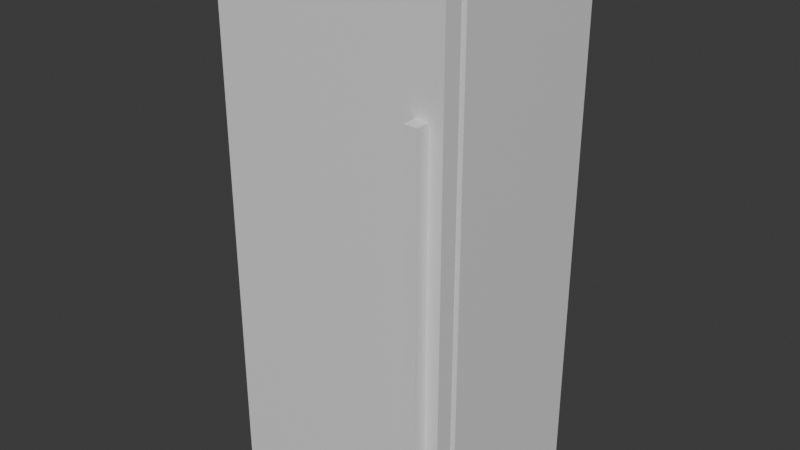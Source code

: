 # Source: fridgefreezer.blend  (saved by Blender 5.1.30; exported with 4.5.12 LTS)
import bpy
from mathutils import Matrix  # noqa: F401  (used for matrix-valued properties, if any)

bpy.ops.wm.read_factory_settings(use_empty=True)
scene = bpy.context.scene
scene.name = 'Scene'

# ---- collections
col_collection = bpy.data.collections.new('Collection'); scene.collection.children.link(col_collection)

# ---- materials (node trees are filled in below, after node groups)
mat_fridgefreezer = bpy.data.materials.new('FridgeFreezer')
mat_fridgefreezer.alpha_threshold = 0.0
mat_fridgefreezer.use_backface_culling_lightprobe_volume = False
mat_fridgefreezer.roughness = 0.5
mat_fridgefreezer.line_color = (0.0, 0.0, 0.0, 1.0)

# ---- material node trees
mat_fridgefreezer.use_nodes = True; mat_fridgefreezer.node_tree.nodes.clear()
_N = mat_fridgefreezer.node_tree.nodes; _L = mat_fridgefreezer.node_tree.links
n0 = _N.new('ShaderNodeOutputMaterial'); n0.name = 'Material Output'; n0.location = (200, 100)
n1 = _N.new('ShaderNodeBsdfPrincipled'); n1.name = 'Principled BSDF'; n1.location = (-200, 100)
_L.new(n1.outputs[0], n0.inputs[0])
n0.is_active_output = True

# ---- world
world_world = bpy.data.worlds.new('World'); scene.world = world_world
world_world.use_nodes = True; world_world.node_tree.nodes.clear()
_N = world_world.node_tree.nodes; _L = world_world.node_tree.links
n0 = _N.new('ShaderNodeOutputWorld'); n0.name = 'World Output'; n0.location = (200, 100)
n1 = _N.new('ShaderNodeBackground'); n1.name = 'Background'; n1.location = (-200, 100)
n1.inputs[0].default_value = (0.05088, 0.05088, 0.05088, 1.0)
_L.new(n1.outputs[0], n0.inputs[0])
n0.is_active_output = True
world_world.color = (0.05088, 0.05088, 0.05088)
world_world.sun_shadow_jitter_overblur = 0.0

# ---- meshes
me_cube_001 = bpy.data.meshes.new('Cube.001')
me_cube_001.from_pydata([(-0.3775, -0.2887, 1.77), (-0.3775, -0.3113, 1.77), (-0.4, 0.3, 0.0), (-0.4, 0.3, 1.8), (-0.3775, -0.3113, 0.02964), (-0.3775, -0.2887, 0.02964), (0.4, 0.3, 0.0), (0.4, 0.3, 1.8), (0.3086, -0.3727, 0.377), (0.3086, -0.3727, 1.423), (0.3547, -0.3727, 1.423), (0.3547, -0.3727, 0.377), (-0.4, -0.2887, 0.0), (-0.4, -0.3113, 0.0), (-0.4, -0.3113, 1.8), (-0.4, -0.2887, 1.8), (0.4, -0.3113, 0.0), (0.4, -0.2887, 0.0), (0.4, -0.2887, 1.8), (0.4, -0.3113, 1.8), (0.3775, -0.2887, 1.77), (0.3775, -0.3113, 1.77), (0.3775, -0.3113, 0.02964), (0.3775, -0.2887, 0.02964), (-0.4, -0.3727, 0.0), (-0.4, -0.3727, 1.8), (0.4, -0.3727, 1.8), (0.4, -0.3727, 0.0), (0.3086, -0.4187, 0.377), (0.3086, -0.4187, 1.423), (0.3547, -0.4187, 1.423), (0.3547, -0.4187, 0.377)], [], [(21, 22, 23, 20), (12, 17, 23, 5), (13, 14, 1, 4), (4, 1, 0, 5), (10, 9, 29, 30), (18, 15, 0, 20), (15, 12, 5, 0), (19, 16, 22, 21), (17, 18, 20, 23), (16, 13, 4, 22), (14, 19, 21, 1), (12, 15, 3, 2), (14, 13, 24, 25), (6, 7, 18, 17), (16, 19, 26, 27), (8, 9, 25, 24), (10, 11, 27, 26), (11, 8, 24, 27), (9, 10, 26, 25), (31, 30, 29, 28), (11, 10, 30, 31), (8, 11, 31, 28), (9, 8, 28, 29)])
_uv = me_cube_001.uv_layers.new(name='UVMap')
_uv.uv.foreach_set('vector', [0.6797, 0.9669, 0.6797, 0.0001556, 0.6922, 0.0001557, 0.6922, 0.9669, 0.7219, 0.0001557, 0.7219, 0.4445, 0.7054, 0.432, 0.7054, 0.01265, 0.01198, 0.0001012, 0.04802, 0.9996, 0.04859, 0.9999, 0.0001012, 0.01746, 0.7051, 0.0001557, 0.7051, 0.9669, 0.6925, 0.9669, 0.6925, 0.0001557, 0.08094, 1.0, 0.04044, 1.0, 0.04044, 0.9596, 0.08094, 0.9596, 0.7386, 0.0001557, 0.7386, 0.4445, 0.7222, 0.432, 0.7222, 0.01265, 0.6669, 0.9998, 0.6669, 0.0001557, 0.6794, 0.01662, 0.6794, 0.9834, 0.5035, 0.9885, 0.5152, 0.0009363, 0.5274, 0.01779, 0.5031, 0.9891, 0.01265, 0.0001557, 0.01265, 0.9998, 0.0001556, 0.9834, 0.0001558, 0.01662, 0.6149, 0.0001012, 0.6149, 0.4156, 0.5995, 0.4039, 0.5995, 0.01179, 0.04802, 0.9996, 0.5035, 0.9885, 0.5031, 0.9891, 0.04859, 0.9999, 0.6669, 0.0001557, 0.6669, 0.9998, 0.3399, 0.9998, 0.3399, 0.0001556, 7.158e-05, 0.9999, 7.158e-05, 7.16e-05, 0.03416, 7.16e-05, 0.03416, 0.9999, 0.3396, 0.0001557, 0.3396, 0.9998, 0.01265, 0.9998, 0.01265, 0.0001557, 0.5126, 7.158e-05, 0.5126, 0.9999, 0.4785, 0.9999, 0.4785, 7.158e-05, 0.4278, 0.2095, 0.4278, 0.7905, 0.03416, 0.9999, 0.03416, 7.16e-05, 0.4534, 0.7905, 0.4534, 0.2095, 0.4785, 7.158e-05, 0.4785, 0.9999, 0.4534, 0.2095, 0.4278, 0.2095, 0.03416, 7.16e-05, 0.4785, 7.158e-05, 0.4278, 0.7905, 0.4534, 0.7905, 0.4785, 0.9999, 0.03416, 0.9999, 0.08094, 0.04044, 0.08094, 0.9596, 0.04044, 0.9596, 0.04044, 0.04044, 0.1213, 0.04044, 0.1213, 0.9596, 0.08094, 0.9596, 0.08094, 0.04044, 0.04044, 3.477e-05, 0.08094, 3.48e-05, 0.08094, 0.04044, 0.04044, 0.04044, 3.483e-05, 0.9596, 3.491e-05, 0.04044, 0.04044, 0.04044, 0.04044, 0.9596])
me_cube_001.materials.append(mat_fridgefreezer)
me_cube_001.update()

# ---- objects
ob_fridgefreezer = bpy.data.objects.new('FridgeFreezer', me_cube_001)

# ---- transforms, parenting, visibility, modifiers, constraints
ob_fridgefreezer.location = (0.0, 0.0, 0.0)

# ---- collection membership
col_collection.objects.link(ob_fridgefreezer)

# ---- scene / render settings (as saved in the file)
scene.frame_start = 1; scene.frame_end = 250; scene.frame_set(0)
scene.render.engine = 'BLENDER_EEVEE_NEXT'
scene.render.bake_bias = 0.0
scene.render.bake_samples = 0
scene.cycles.sampling_pattern = 'TABULATED_SOBOL'
scene.eevee.use_volume_custom_range = False
bpy.context.view_layer.update()

# ---- added for rendering (the .blend has no active camera and no usable light): camera, sun
cam_auto = bpy.data.cameras.new('AutoCamera')
cam_auto.lens = 50.0
cam_auto.sensor_width = 36.0
cam_auto.clip_end = 1000.0
ob_auto_camera = bpy.data.objects.new('AutoCamera', cam_auto)
scene.collection.objects.link(ob_auto_camera)
ob_auto_camera.location = (1.93999, -2.38732, 2.45199)
ob_auto_camera.rotation_euler = (1.09748, -7.21219e-08, 0.694738)
scene.camera = ob_auto_camera
light_auto_sun = bpy.data.lights.new('AutoSun', 'SUN')
light_auto_sun.energy = 3.0
light_auto_sun.angle = 0.0523599
ob_auto_sun = bpy.data.objects.new('AutoSun', light_auto_sun)
scene.collection.objects.link(ob_auto_sun)
ob_auto_sun.rotation_euler = (0.872665, 0.174533, 0.523599)
bpy.context.view_layer.update()
